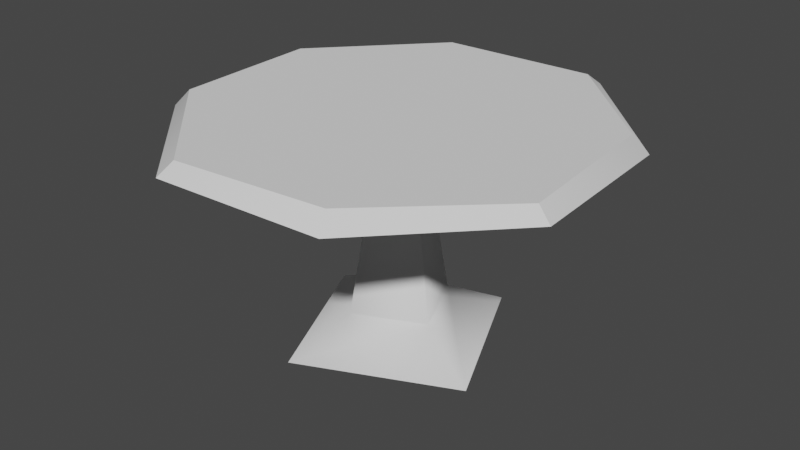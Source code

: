 # Source: table1.blend  (saved by Blender 2.93.21; exported with 4.5.12 LTS)
import bpy
from mathutils import Matrix  # noqa: F401  (used for matrix-valued properties, if any)

bpy.ops.wm.read_factory_settings(use_empty=True)
scene = bpy.context.scene
scene.name = 'Scene'

# ---- collections
col_collection = bpy.data.collections.new('Collection'); scene.collection.children.link(col_collection)

# ---- materials (node trees are filled in below, after node groups)
mat_material = bpy.data.materials.new('Material')
mat_material.alpha_threshold = 0.0
mat_material.use_transparent_shadow = False
mat_material.line_color = (0.0, 0.0, 0.0, 1.0)

# ---- material node trees
mat_material.use_nodes = True; mat_material.node_tree.nodes.clear()
_N = mat_material.node_tree.nodes; _L = mat_material.node_tree.links
n0 = _N.new('ShaderNodeOutputMaterial'); n0.name = 'Material Output'; n0.location = (300, 300)
n1 = _N.new('ShaderNodeBsdfPrincipled'); n1.name = 'Principled BSDF'; n1.location = (10, 300)
n1.distribution = 'GGX'
n1.subsurface_method = 'BURLEY'
n1.inputs[2].default_value = 0.4
n1.inputs[3].default_value = 1.45
n1.inputs[27].default_value = (0.0, 0.0, 0.0, 1.0)
n1.inputs[28].default_value = 1.0
_L.new(n1.outputs[0], n0.inputs[0])
n0.is_active_output = True

# ---- world
world_world = bpy.data.worlds.new('World'); scene.world = world_world
world_world.use_nodes = True; world_world.node_tree.nodes.clear()
_N = world_world.node_tree.nodes; _L = world_world.node_tree.links
n0 = _N.new('ShaderNodeOutputWorld'); n0.name = 'World Output'; n0.location = (300, 300)
n1 = _N.new('ShaderNodeBackground'); n1.name = 'Background'; n1.location = (10, 300)
n1.inputs[0].default_value = (0.05088, 0.05088, 0.05088, 1.0)
_L.new(n1.outputs[0], n0.inputs[0])
n0.is_active_output = True
world_world.color = (0.05088, 0.05088, 0.05088)
world_world.use_sun_shadow = False
world_world.sun_shadow_jitter_overblur = 0.0

# ---- meshes
me_cube = bpy.data.meshes.new('Cube')
me_cube.from_pydata([], [], [])
_uv = me_cube.uv_layers.new(name='UVMap')
_uv.uv.foreach_set('vector', [])
me_cube.materials.append(mat_material)
me_cube.use_remesh_preserve_volume = False
me_cube.use_remesh_preserve_attributes = False
me_cube.use_mirror_vertex_groups = False
me_cube.update()
me_cube_002 = bpy.data.meshes.new('Cube.002')
me_cube_002.from_pydata([(-43.8, 26.98, 115.8), (-40.64, 33.73, 107.5), (-115.8, 26.98, -43.8), (-107.5, 33.73, -40.64), (115.8, 26.98, 43.8), (107.5, 33.73, 40.64), (43.8, 26.98, -115.8), (40.64, 33.73, -107.5), (-11.1, 26.5, -4.197), (-4.197, 26.5, 11.1), (4.197, 26.5, -11.1), (11.1, 26.5, 4.197), (-27.69, -71.46, -10.47), (-10.47, -71.46, 27.69), (10.47, -71.46, -27.69), (27.69, -71.46, 10.47), (-101.7, 34.99, 45.91), (-109.7, 25.72, 49.48), (-45.91, 34.99, -101.7), (-49.48, 25.72, -109.7), (101.7, 34.99, -45.91), (109.7, 25.72, -49.48), (45.91, 34.99, 101.7), (49.48, 25.72, 109.7), (-61.56, -89.98, -23.28), (-23.28, -89.98, 61.56), (23.28, -89.98, -61.56), (61.56, -89.98, 23.28)], [], [(17, 16, 3, 2), (19, 18, 7, 6), (21, 20, 5, 4), (23, 22, 1, 0), (0, 17, 2, 8, 9), (10, 11, 15, 14), (6, 21, 4, 11, 10), (4, 23, 0, 9, 11), (2, 19, 6, 10, 8), (9, 8, 12, 13), (11, 9, 13, 15), (8, 10, 14, 12), (18, 3, 16, 1, 22, 5, 20, 7), (4, 5, 22, 23), (6, 7, 20, 21), (2, 3, 18, 19), (0, 1, 16, 17), (12, 14, 26, 24), (14, 15, 27, 26), (15, 13, 25, 27), (13, 12, 24, 25)])
me_cube_002.polygons.foreach_set('use_smooth', [True] * 21)
_k = set([(0, 1), (0, 17), (0, 23), (1, 16), (1, 22), (2, 3), (2, 17), (2, 19), (3, 16), (3, 18), (4, 5), (4, 21), (4, 23), (5, 20), (5, 22), (6, 7), (6, 19), (6, 21), (7, 18), (7, 20), (8, 9), (8, 10), (8, 12), (9, 11), (9, 13), (10, 11), (10, 14), (11, 15)])
me_cube_002.attributes.new('sharp_edge', 'BOOLEAN', 'EDGE').data.foreach_set('value', [ (min(e.vertices), max(e.vertices)) in _k for e in me_cube_002.edges])
_uv = me_cube_002.uv_layers.new(name='UVMap')
_uv.uv.foreach_set('vector', [0.8005, 0.6828, 0.8242, 0.6828, 0.8302, 0.8699, 0.813, 0.8844, 0.7708, 0.6828, 0.7945, 0.6828, 0.8005, 0.8699, 0.7833, 0.8844, 0.7411, 0.6828, 0.7648, 0.6828, 0.7708, 0.8699, 0.7536, 0.8844, 0.7114, 0.6828, 0.7351, 0.6828, 0.7411, 0.8699, 0.7239, 0.8844, 0.3776, 0.0, 0.5187, 0.1624, 0.5187, 0.3776, 0.2842, 0.2707, 0.2707, 0.2345, 0.5862, 0.7086, 0.5476, 0.7086, 0.5187, 0.4813, 0.6151, 0.4813, 0.1411, 0.5187, 0.0, 0.3563, 0.0, 0.1411, 0.2345, 0.248, 0.248, 0.2842, 0.0, 0.1411, 0.1624, 0.0, 0.3776, 0.0, 0.2707, 0.2345, 0.2345, 0.248, 0.5187, 0.3776, 0.3563, 0.5187, 0.1411, 0.5187, 0.248, 0.2842, 0.2842, 0.2707, 0.2431, 0.5187, 0.2817, 0.5187, 0.3106, 0.746, 0.2142, 0.746, 0.6825, 0.7086, 0.6439, 0.7086, 0.6151, 0.4813, 0.7114, 0.4813, 0.3781, 0.746, 0.3395, 0.746, 0.3106, 0.5187, 0.4069, 0.5187, 0.6694, 0.0, 0.869, 0.0, 1.0, 0.1507, 1.0, 0.3503, 0.8493, 0.4813, 0.6497, 0.4813, 0.5187, 0.3306, 0.5187, 0.131, 0.7239, 0.4813, 0.7411, 0.4958, 0.7351, 0.6828, 0.7114, 0.6828, 0.7536, 0.4813, 0.7708, 0.4958, 0.7648, 0.6828, 0.7411, 0.6828, 0.7833, 0.4813, 0.8005, 0.4958, 0.7945, 0.6828, 0.7708, 0.6828, 0.813, 0.4813, 0.8302, 0.4958, 0.8242, 0.6828, 0.8005, 0.6828, 0.05894, 0.674, 0.1553, 0.674, 0.2142, 0.7329, 0.0, 0.7329, 0.1553, 0.674, 0.1553, 0.5776, 0.2142, 0.5187, 0.2142, 0.7329, 0.1553, 0.5776, 0.05894, 0.5776, 0.0, 0.5187, 0.2142, 0.5187, 0.05894, 0.5776, 0.05894, 0.674, 0.0, 0.7329, 0.0, 0.5187])
me_cube_002.use_remesh_fix_poles = True
me_cube_002.use_remesh_preserve_attributes = False
me_cube_002.update()
me_cube_002.normals_split_custom_set([tuple(v) for v in zip(*[iter([-0.6185, 0.7345, 0.2791, -0.6185, 0.7345, 0.2791, -0.7007, 0.712, 0.04642, -0.7007, 0.712, 0.04642, -0.2791, 0.7345, -0.6185, -0.2791, 0.7345, -0.6185, -0.04642, 0.712, -0.7007, -0.04642, 0.712, -0.7007, 0.6185, 0.7345, -0.2791, 0.6185, 0.7345, -0.2791, 0.7007, 0.712, -0.04642, 0.7007, 0.712, -0.04642, 0.2791, 0.7345, 0.6185, 0.2791, 0.7345, 0.6185, 0.04642, 0.712, 0.7007, 0.04642, 0.712, 0.7007, 0.001542, -1.0, -0.004077, 0.005619, -1.0, -0.002535, 0.004077, -1.0, 0.001542, 0.004077, -1.0, 0.001542, 0.001542, -1.0, -0.004077, 0.9041, 0.127, -0.408, 0.9041, 0.127, -0.408, 0.651, 0.7181, 0.2462, 0.2462, 0.7181, -0.651, -0.001542, -1.0, 0.004077, -0.005619, -1.0, 0.002535, -0.004077, -1.0, -0.001542, -0.004077, -1.0, -0.001542, -0.001542, -1.0, 0.004077, -0.004077, -1.0, -0.001542, -0.002535, -1.0, -0.005619, 0.001542, -1.0, -0.004077, 0.001542, -1.0, -0.004077, -0.004077, -1.0, -0.001542, 0.004077, -1.0, 0.001542, 0.002535, -1.0, 0.005619, -0.001542, -1.0, 0.004077, -0.001542, -1.0, 0.004077, 0.004077, -1.0, 0.001542, -0.9041, 0.127, 0.408, -0.9041, 0.127, 0.408, -0.651, 0.7181, -0.2462, -0.2462, 0.7181, 0.651, 0.408, 0.127, 0.9041, 0.408, 0.127, 0.9041, -0.2462, 0.7181, 0.651, 0.651, 0.7181, 0.2462, -0.408, 0.127, -0.9041, -0.408, 0.127, -0.9041, 0.2462, 0.7181, -0.651, -0.651, 0.7181, -0.2462, 0.0, 1.0, 0.0, 0.0, 1.0, 0.0, 0.0, 1.0, 0.0, 0.0, 1.0, 0.0, 0.0, 1.0, 0.0, 0.0, 1.0, 0.0, 0.0, 1.0, 0.0, 0.0, 1.0, 0.0, 0.4946, 0.712, 0.4984, 0.4946, 0.712, 0.4984, 0.2791, 0.7345, 0.6185, 0.2791, 0.7345, 0.6185, 0.4984, 0.712, -0.4946, 0.4984, 0.712, -0.4946, 0.6185, 0.7345, -0.2791, 0.6185, 0.7345, -0.2791, -0.4946, 0.712, -0.4984, -0.4946, 0.712, -0.4984, -0.2791, 0.7345, -0.6185, -0.2791, 0.7345, -0.6185, -0.4984, 0.712, 0.4946, -0.4984, 0.712, 0.4946, -0.6185, 0.7345, 0.2791, -0.6185, 0.7345, 0.2791, -0.651, 0.7181, -0.2462, 0.2462, 0.7181, -0.651, 0.161, 0.8903, -0.4258, -0.4258, 0.8903, -0.161, 0.2462, 0.7181, -0.651, 0.651, 0.7181, 0.2462, 0.4258, 0.8903, 0.161, 0.161, 0.8903, -0.4258, 0.651, 0.7181, 0.2462, -0.2462, 0.7181, 0.651, -0.161, 0.8903, 0.4258, 0.4258, 0.8903, 0.161, -0.2462, 0.7181, 0.651, -0.651, 0.7181, -0.2462, -0.4258, 0.8903, -0.161, -0.161, 0.8903, 0.4258])] * 3)])

# ---- objects
ob_table = bpy.data.objects.new('Table', me_cube)
ob_table_001 = bpy.data.objects.new('table.001', me_cube_002)

# ---- transforms, parenting, visibility, modifiers, constraints
ob_table.location = (0.0, 0.0, 0.0)
ob_table.lock_rotations_4d = False
ob_table.empty_display_type = 'ARROWS'
ob_table.lineart.crease_threshold = 0.0
ob_table_001.location = (0.0, 0.0, 0.0)
ob_table_001.rotation_euler = (1.571, -0.0, 0.0)
ob_table_001.scale = (0.01, 0.01, 0.01)
ob_table_001.color = (0.8, 0.8, 0.8, 1.0)

# ---- collection membership
col_collection.objects.link(ob_table)
col_collection.objects.link(ob_table_001)

# ---- scene / render settings (as saved in the file)
scene.frame_start = 1; scene.frame_end = 250; scene.frame_set(1)
scene.render.engine = 'BLENDER_EEVEE_NEXT'
scene.cycles.use_denoising = False
scene.cycles.samples = 128
scene.cycles.sampling_pattern = 'TABULATED_SOBOL'
scene.cycles.use_adaptive_sampling = False
scene.cycles.use_light_tree = False
scene.view_settings.view_transform = 'Filmic'
bpy.context.view_layer.update()

# ---- added for rendering (the .blend has no active camera and no usable light): camera, sun
cam_auto = bpy.data.cameras.new('AutoCamera')
cam_auto.lens = 50.0
cam_auto.sensor_width = 36.0
cam_auto.clip_end = 1000.0
ob_auto_camera = bpy.data.objects.new('AutoCamera', cam_auto)
scene.collection.objects.link(ob_auto_camera)
ob_auto_camera.location = (3.24429, -3.89315, 2.32052)
ob_auto_camera.rotation_euler = (1.09748, -7.21219e-08, 0.694738)
scene.camera = ob_auto_camera
light_auto_sun = bpy.data.lights.new('AutoSun', 'SUN')
light_auto_sun.energy = 3.0
light_auto_sun.angle = 0.0523599
ob_auto_sun = bpy.data.objects.new('AutoSun', light_auto_sun)
scene.collection.objects.link(ob_auto_sun)
ob_auto_sun.rotation_euler = (0.872665, 0.174533, 0.523599)
bpy.context.view_layer.update()
